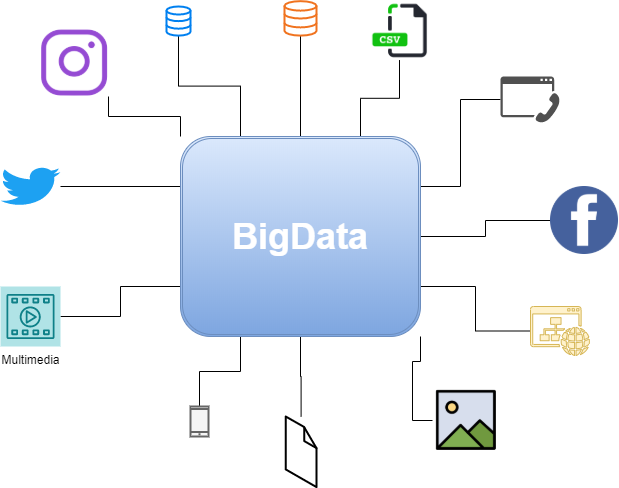

The diagram above was exported from draw.io. Its source (the exported page's mxGraphModel, read from the mxfile embedded in the PNG):
<mxGraphModel dx="1296" dy="753" grid="1" gridSize="10" guides="1" tooltips="1" connect="1" arrows="1" fold="1" page="1" pageScale="1" pageWidth="827" pageHeight="600" math="0" shadow="0">
  <root>
    <mxCell id="0" />
    <mxCell id="1" parent="0" />
    <mxCell id="kV5L1wMyscd4ePGgkJbi-15" style="edgeStyle=orthogonalEdgeStyle;rounded=0;orthogonalLoop=1;jettySize=auto;html=1;entryX=0.5;entryY=0;entryDx=0;entryDy=0;fontColor=#FFFFFF;endArrow=none;endFill=0;" edge="1" parent="1" source="kV5L1wMyscd4ePGgkJbi-1" target="kV5L1wMyscd4ePGgkJbi-14">
      <mxGeometry relative="1" as="geometry" />
    </mxCell>
    <mxCell id="kV5L1wMyscd4ePGgkJbi-1" value="" style="html=1;verticalLabelPosition=bottom;align=center;labelBackgroundColor=#ffffff;verticalAlign=top;strokeWidth=2;shadow=0;dashed=0;shape=mxgraph.ios7.icons.data;strokeColor=#F0731F;" vertex="1" parent="1">
      <mxGeometry x="384" y="74.64999999999999" width="32" height="34.45" as="geometry" />
    </mxCell>
    <mxCell id="kV5L1wMyscd4ePGgkJbi-16" style="edgeStyle=orthogonalEdgeStyle;rounded=0;orthogonalLoop=1;jettySize=auto;html=1;entryX=0.25;entryY=0;entryDx=0;entryDy=0;endArrow=none;endFill=0;fontColor=#FFFFFF;" edge="1" parent="1" source="kV5L1wMyscd4ePGgkJbi-2" target="kV5L1wMyscd4ePGgkJbi-14">
      <mxGeometry relative="1" as="geometry" />
    </mxCell>
    <mxCell id="kV5L1wMyscd4ePGgkJbi-2" value="" style="html=1;verticalLabelPosition=bottom;align=center;labelBackgroundColor=#ffffff;verticalAlign=top;strokeWidth=2;strokeColor=#0080F0;shadow=0;dashed=0;shape=mxgraph.ios7.icons.data;" vertex="1" parent="1">
      <mxGeometry x="266" y="80" width="24" height="29.1" as="geometry" />
    </mxCell>
    <mxCell id="kV5L1wMyscd4ePGgkJbi-23" style="edgeStyle=orthogonalEdgeStyle;rounded=0;orthogonalLoop=1;jettySize=auto;html=1;entryX=1;entryY=0.75;entryDx=0;entryDy=0;endArrow=none;endFill=0;fontColor=#FFFFFF;" edge="1" parent="1" source="kV5L1wMyscd4ePGgkJbi-3" target="kV5L1wMyscd4ePGgkJbi-14">
      <mxGeometry relative="1" as="geometry" />
    </mxCell>
    <mxCell id="kV5L1wMyscd4ePGgkJbi-3" value="" style="pointerEvents=1;shadow=0;dashed=0;html=1;strokeColor=#d6b656;fillColor=#fff2cc;labelPosition=center;verticalLabelPosition=bottom;verticalAlign=top;outlineConnect=0;align=center;shape=mxgraph.office.concepts.website;" vertex="1" parent="1">
      <mxGeometry x="630" y="380" width="59" height="49" as="geometry" />
    </mxCell>
    <mxCell id="kV5L1wMyscd4ePGgkJbi-20" style="edgeStyle=orthogonalEdgeStyle;rounded=0;orthogonalLoop=1;jettySize=auto;html=1;entryX=0.25;entryY=1;entryDx=0;entryDy=0;endArrow=none;endFill=0;fontColor=#FFFFFF;" edge="1" parent="1" source="kV5L1wMyscd4ePGgkJbi-4" target="kV5L1wMyscd4ePGgkJbi-14">
      <mxGeometry relative="1" as="geometry" />
    </mxCell>
    <mxCell id="kV5L1wMyscd4ePGgkJbi-4" value="" style="html=1;verticalLabelPosition=bottom;align=center;labelBackgroundColor=#ffffff;verticalAlign=top;strokeWidth=2;strokeColor=#666666;shadow=0;dashed=0;shape=mxgraph.ios7.icons.smartphone;fillColor=#f5f5f5;fontColor=#333333;" vertex="1" parent="1">
      <mxGeometry x="290" y="480" width="18" height="30" as="geometry" />
    </mxCell>
    <mxCell id="kV5L1wMyscd4ePGgkJbi-21" style="edgeStyle=orthogonalEdgeStyle;rounded=0;orthogonalLoop=1;jettySize=auto;html=1;entryX=0.5;entryY=1;entryDx=0;entryDy=0;endArrow=none;endFill=0;fontColor=#FFFFFF;" edge="1" parent="1" source="kV5L1wMyscd4ePGgkJbi-5" target="kV5L1wMyscd4ePGgkJbi-14">
      <mxGeometry relative="1" as="geometry" />
    </mxCell>
    <mxCell id="kV5L1wMyscd4ePGgkJbi-5" value="" style="verticalLabelPosition=bottom;html=1;verticalAlign=top;strokeWidth=1;align=center;outlineConnect=0;dashed=0;outlineConnect=0;shape=mxgraph.aws3d.file;aspect=fixed;" vertex="1" parent="1">
      <mxGeometry x="385.2" y="490" width="30.8" height="70.6" as="geometry" />
    </mxCell>
    <mxCell id="kV5L1wMyscd4ePGgkJbi-26" style="edgeStyle=orthogonalEdgeStyle;rounded=0;orthogonalLoop=1;jettySize=auto;html=1;entryX=0.75;entryY=0;entryDx=0;entryDy=0;endArrow=none;endFill=0;fontColor=#FFFFFF;" edge="1" parent="1" source="kV5L1wMyscd4ePGgkJbi-7" target="kV5L1wMyscd4ePGgkJbi-14">
      <mxGeometry relative="1" as="geometry" />
    </mxCell>
    <mxCell id="kV5L1wMyscd4ePGgkJbi-7" value="" style="shape=image;html=1;verticalAlign=top;verticalLabelPosition=bottom;labelBackgroundColor=#ffffff;imageAspect=0;aspect=fixed;image=https://cdn3.iconfinder.com/data/icons/file-extension-vol-1/48/csv_file_database_extension_data-128.png;strokeColor=#F0731F;" vertex="1" parent="1">
      <mxGeometry x="470" y="75.55000000000001" width="58" height="58" as="geometry" />
    </mxCell>
    <mxCell id="kV5L1wMyscd4ePGgkJbi-18" style="edgeStyle=orthogonalEdgeStyle;rounded=0;orthogonalLoop=1;jettySize=auto;html=1;entryX=0;entryY=0.25;entryDx=0;entryDy=0;endArrow=none;endFill=0;fontColor=#FFFFFF;" edge="1" parent="1" source="kV5L1wMyscd4ePGgkJbi-8" target="kV5L1wMyscd4ePGgkJbi-14">
      <mxGeometry relative="1" as="geometry" />
    </mxCell>
    <mxCell id="kV5L1wMyscd4ePGgkJbi-8" value="" style="dashed=0;outlineConnect=0;html=1;align=center;labelPosition=center;verticalLabelPosition=bottom;verticalAlign=top;shape=mxgraph.weblogos.twitter;fillColor=#1DA1F2;strokeColor=none" vertex="1" parent="1">
      <mxGeometry x="100" y="240" width="60" height="40" as="geometry" />
    </mxCell>
    <mxCell id="kV5L1wMyscd4ePGgkJbi-24" style="edgeStyle=orthogonalEdgeStyle;rounded=0;orthogonalLoop=1;jettySize=auto;html=1;entryX=1;entryY=0.5;entryDx=0;entryDy=0;endArrow=none;endFill=0;fontColor=#FFFFFF;" edge="1" parent="1" source="kV5L1wMyscd4ePGgkJbi-9" target="kV5L1wMyscd4ePGgkJbi-14">
      <mxGeometry relative="1" as="geometry" />
    </mxCell>
    <mxCell id="kV5L1wMyscd4ePGgkJbi-9" value="" style="shape=image;html=1;verticalAlign=top;verticalLabelPosition=bottom;labelBackgroundColor=#ffffff;imageAspect=0;aspect=fixed;image=https://cdn3.iconfinder.com/data/icons/capsocial-round/500/facebook-128.png;strokeColor=#F0731F;" vertex="1" parent="1">
      <mxGeometry x="650" y="260" width="68" height="68" as="geometry" />
    </mxCell>
    <mxCell id="kV5L1wMyscd4ePGgkJbi-19" style="edgeStyle=orthogonalEdgeStyle;rounded=0;orthogonalLoop=1;jettySize=auto;html=1;entryX=0;entryY=0.75;entryDx=0;entryDy=0;endArrow=none;endFill=0;fontColor=#FFFFFF;" edge="1" parent="1" source="kV5L1wMyscd4ePGgkJbi-10" target="kV5L1wMyscd4ePGgkJbi-14">
      <mxGeometry relative="1" as="geometry" />
    </mxCell>
    <mxCell id="kV5L1wMyscd4ePGgkJbi-10" value="Multimedia" style="outlineConnect=0;strokeColor=#0e8088;fillColor=#b0e3e6;dashed=0;verticalLabelPosition=bottom;verticalAlign=top;align=center;html=1;fontSize=12;fontStyle=0;aspect=fixed;shape=mxgraph.aws4.resourceIcon;resIcon=mxgraph.aws4.multimedia;" vertex="1" parent="1">
      <mxGeometry x="100" y="360" width="60" height="60" as="geometry" />
    </mxCell>
    <mxCell id="kV5L1wMyscd4ePGgkJbi-25" style="edgeStyle=orthogonalEdgeStyle;rounded=0;orthogonalLoop=1;jettySize=auto;html=1;entryX=1;entryY=0.25;entryDx=0;entryDy=0;endArrow=none;endFill=0;fontColor=#FFFFFF;" edge="1" parent="1" source="kV5L1wMyscd4ePGgkJbi-11" target="kV5L1wMyscd4ePGgkJbi-14">
      <mxGeometry relative="1" as="geometry" />
    </mxCell>
    <mxCell id="kV5L1wMyscd4ePGgkJbi-11" value="" style="pointerEvents=1;shadow=0;dashed=0;html=1;strokeColor=none;fillColor=#505050;labelPosition=center;verticalLabelPosition=bottom;verticalAlign=top;outlineConnect=0;align=center;shape=mxgraph.office.communications.audio_conferencing_application;" vertex="1" parent="1">
      <mxGeometry x="600" y="150" width="59" height="46" as="geometry" />
    </mxCell>
    <mxCell id="kV5L1wMyscd4ePGgkJbi-22" style="edgeStyle=orthogonalEdgeStyle;rounded=0;orthogonalLoop=1;jettySize=auto;html=1;entryX=1;entryY=1;entryDx=0;entryDy=0;endArrow=none;endFill=0;fontColor=#FFFFFF;" edge="1" parent="1" source="kV5L1wMyscd4ePGgkJbi-12" target="kV5L1wMyscd4ePGgkJbi-14">
      <mxGeometry relative="1" as="geometry" />
    </mxCell>
    <mxCell id="kV5L1wMyscd4ePGgkJbi-12" value="" style="shape=image;html=1;verticalAlign=top;verticalLabelPosition=bottom;labelBackgroundColor=#ffffff;imageAspect=0;aspect=fixed;image=https://cdn0.iconfinder.com/data/icons/twitter-24/512/159_Twitter_Image_Picture-128.png;strokeColor=#F0731F;" vertex="1" parent="1">
      <mxGeometry x="532" y="460" width="68" height="68" as="geometry" />
    </mxCell>
    <mxCell id="kV5L1wMyscd4ePGgkJbi-17" style="edgeStyle=orthogonalEdgeStyle;rounded=0;orthogonalLoop=1;jettySize=auto;html=1;exitX=1;exitY=1;exitDx=0;exitDy=0;entryX=0;entryY=0;entryDx=0;entryDy=0;endArrow=none;endFill=0;fontColor=#FFFFFF;" edge="1" parent="1" source="kV5L1wMyscd4ePGgkJbi-13" target="kV5L1wMyscd4ePGgkJbi-14">
      <mxGeometry relative="1" as="geometry" />
    </mxCell>
    <mxCell id="kV5L1wMyscd4ePGgkJbi-13" value="" style="shape=image;html=1;verticalAlign=top;verticalLabelPosition=bottom;labelBackgroundColor=#ffffff;imageAspect=0;aspect=fixed;image=https://cdn2.iconfinder.com/data/icons/social-icons-color/512/instagram-128.png;strokeColor=#F0731F;" vertex="1" parent="1">
      <mxGeometry x="140" y="102" width="68" height="68" as="geometry" />
    </mxCell>
    <mxCell id="kV5L1wMyscd4ePGgkJbi-14" value="&lt;font size=&quot;1&quot;&gt;&lt;b style=&quot;font-size: 36px&quot;&gt;BigData&lt;/b&gt;&lt;/font&gt;" style="shape=ext;double=1;rounded=1;whiteSpace=wrap;html=1;fillColor=#dae8fc;shadow=0;fontFamily=Helvetica;horizontal=1;labelBorderColor=none;labelBackgroundColor=none;strokeColor=#6c8ebf;gradientColor=#7ea6e0;fontColor=#FFFFFF;" vertex="1" parent="1">
      <mxGeometry x="280" y="210" width="240" height="200" as="geometry" />
    </mxCell>
  </root>
</mxGraphModel>